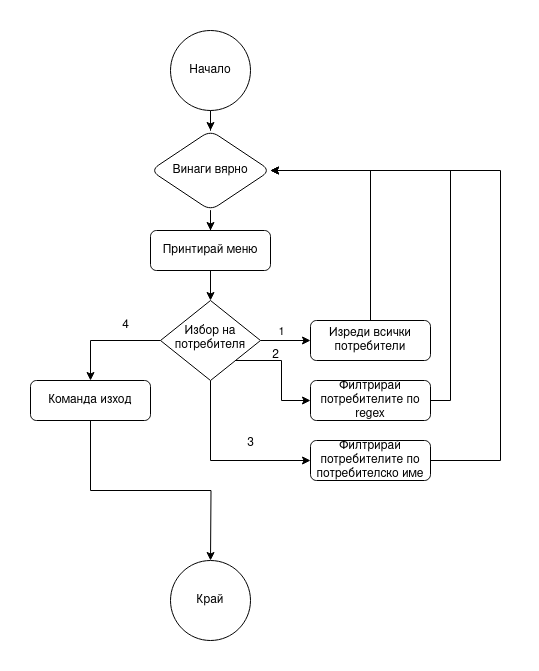

The diagram above was exported from draw.io. Its source (the exported page's mxGraphModel, read from the mxfile embedded in the PNG):
<mxGraphModel dx="1434" dy="1951" grid="1" gridSize="10" guides="1" tooltips="1" connect="1" arrows="1" fold="1" page="1" pageScale="1" pageWidth="827" pageHeight="1169" math="0" shadow="0">
  <root>
    <mxCell id="0" />
    <mxCell id="1" parent="0" />
    <mxCell id="2" style="edgeStyle=orthogonalEdgeStyle;rounded=0;orthogonalLoop=1;jettySize=auto;html=1;exitX=0.5;exitY=1;exitDx=0;exitDy=0;" edge="1" source="3" target="11" parent="1">
      <mxGeometry relative="1" as="geometry" />
    </mxCell>
    <mxCell id="3" value="Винаги вярно" style="rounded=1;whiteSpace=wrap;html=1;fontSize=12;glass=0;strokeWidth=1;shadow=0;shape=rhombus;perimeter=rhombusPerimeter;" vertex="1" parent="1">
      <mxGeometry x="160" y="80" width="120" height="80" as="geometry" />
    </mxCell>
    <mxCell id="4" style="edgeStyle=orthogonalEdgeStyle;rounded=0;orthogonalLoop=1;jettySize=auto;html=1;exitX=1;exitY=0.5;exitDx=0;exitDy=0;entryX=0;entryY=0.5;entryDx=0;entryDy=0;" edge="1" source="9" target="13" parent="1">
      <mxGeometry relative="1" as="geometry" />
    </mxCell>
    <mxCell id="5" value="&lt;div&gt;1&lt;/div&gt;" style="edgeLabel;html=1;align=center;verticalAlign=middle;resizable=0;points=[];" vertex="1" connectable="0" parent="4">
      <mxGeometry x="0.16" y="3" relative="1" as="geometry">
        <mxPoint x="-9" y="-7" as="offset" />
      </mxGeometry>
    </mxCell>
    <mxCell id="6" style="edgeStyle=orthogonalEdgeStyle;rounded=0;orthogonalLoop=1;jettySize=auto;html=1;exitX=1;exitY=1;exitDx=0;exitDy=0;entryX=0;entryY=0.5;entryDx=0;entryDy=0;" edge="1" source="9" target="17" parent="1">
      <mxGeometry relative="1" as="geometry">
        <mxPoint x="290" y="360" as="targetPoint" />
        <Array as="points">
          <mxPoint x="291" y="310" />
          <mxPoint x="291" y="350" />
        </Array>
      </mxGeometry>
    </mxCell>
    <mxCell id="7" style="edgeStyle=orthogonalEdgeStyle;rounded=0;orthogonalLoop=1;jettySize=auto;html=1;exitX=0.5;exitY=1;exitDx=0;exitDy=0;entryX=0;entryY=0.5;entryDx=0;entryDy=0;" edge="1" source="9" target="20" parent="1">
      <mxGeometry relative="1" as="geometry" />
    </mxCell>
    <mxCell id="8" style="edgeStyle=orthogonalEdgeStyle;rounded=0;orthogonalLoop=1;jettySize=auto;html=1;exitX=0;exitY=0.5;exitDx=0;exitDy=0;entryX=0.5;entryY=0;entryDx=0;entryDy=0;" edge="1" source="9" target="23" parent="1">
      <mxGeometry relative="1" as="geometry" />
    </mxCell>
    <mxCell id="9" value="Избор на потребителя" style="rhombus;whiteSpace=wrap;html=1;shadow=0;fontFamily=Helvetica;fontSize=12;align=center;strokeWidth=1;spacing=6;spacingTop=-4;" vertex="1" parent="1">
      <mxGeometry x="170" y="250" width="100" height="80" as="geometry" />
    </mxCell>
    <mxCell id="10" style="edgeStyle=orthogonalEdgeStyle;rounded=0;orthogonalLoop=1;jettySize=auto;html=1;exitX=0.5;exitY=1;exitDx=0;exitDy=0;entryX=0.5;entryY=0;entryDx=0;entryDy=0;" edge="1" source="11" target="9" parent="1">
      <mxGeometry relative="1" as="geometry" />
    </mxCell>
    <mxCell id="11" value="Принтирай меню" style="rounded=1;whiteSpace=wrap;html=1;fontSize=12;glass=0;strokeWidth=1;shadow=0;" vertex="1" parent="1">
      <mxGeometry x="160" y="180" width="120" height="40" as="geometry" />
    </mxCell>
    <mxCell id="12" style="edgeStyle=orthogonalEdgeStyle;rounded=0;orthogonalLoop=1;jettySize=auto;html=1;exitX=0.5;exitY=0;exitDx=0;exitDy=0;entryX=1;entryY=0.5;entryDx=0;entryDy=0;" edge="1" source="13" target="3" parent="1">
      <mxGeometry relative="1" as="geometry" />
    </mxCell>
    <mxCell id="13" value="Изреди всички потребители" style="rounded=1;whiteSpace=wrap;html=1;fontSize=12;glass=0;strokeWidth=1;shadow=0;" vertex="1" parent="1">
      <mxGeometry x="320" y="270" width="120" height="40" as="geometry" />
    </mxCell>
    <mxCell id="14" style="edgeStyle=orthogonalEdgeStyle;rounded=0;orthogonalLoop=1;jettySize=auto;html=1;exitX=0.5;exitY=1;exitDx=0;exitDy=0;" edge="1" source="15" target="3" parent="1">
      <mxGeometry relative="1" as="geometry" />
    </mxCell>
    <mxCell id="15" value="Начало" style="ellipse;whiteSpace=wrap;html=1;aspect=fixed;" vertex="1" parent="1">
      <mxGeometry x="180" y="-20" width="80" height="80" as="geometry" />
    </mxCell>
    <mxCell id="16" style="edgeStyle=orthogonalEdgeStyle;rounded=0;orthogonalLoop=1;jettySize=auto;html=1;exitX=1;exitY=0.5;exitDx=0;exitDy=0;entryX=1;entryY=0.5;entryDx=0;entryDy=0;" edge="1" source="17" target="3" parent="1">
      <mxGeometry relative="1" as="geometry" />
    </mxCell>
    <mxCell id="17" value="&lt;div&gt;Филтрирай потребителите по regex&lt;/div&gt;" style="rounded=1;whiteSpace=wrap;html=1;fontSize=12;glass=0;strokeWidth=1;shadow=0;" vertex="1" parent="1">
      <mxGeometry x="320" y="330" width="120" height="40" as="geometry" />
    </mxCell>
    <mxCell id="18" value="&lt;div&gt;2&lt;/div&gt;" style="text;html=1;align=center;verticalAlign=middle;resizable=0;points=[];autosize=1;strokeColor=none;fillColor=none;" vertex="1" parent="1">
      <mxGeometry x="270" y="290" width="30" height="30" as="geometry" />
    </mxCell>
    <mxCell id="19" style="edgeStyle=orthogonalEdgeStyle;rounded=0;orthogonalLoop=1;jettySize=auto;html=1;exitX=1;exitY=0.5;exitDx=0;exitDy=0;entryX=1;entryY=0.5;entryDx=0;entryDy=0;" edge="1" source="20" target="3" parent="1">
      <mxGeometry relative="1" as="geometry">
        <mxPoint x="520" y="120" as="targetPoint" />
        <Array as="points">
          <mxPoint x="510" y="410" />
          <mxPoint x="510" y="120" />
        </Array>
      </mxGeometry>
    </mxCell>
    <mxCell id="20" value="Филтрирай потребителите по потребителско име" style="rounded=1;whiteSpace=wrap;html=1;fontSize=12;glass=0;strokeWidth=1;shadow=0;" vertex="1" parent="1">
      <mxGeometry x="320" y="390" width="120" height="40" as="geometry" />
    </mxCell>
    <mxCell id="21" value="&lt;div&gt;3&lt;/div&gt;" style="text;html=1;align=center;verticalAlign=middle;resizable=0;points=[];autosize=1;strokeColor=none;fillColor=none;" vertex="1" parent="1">
      <mxGeometry x="245" y="378" width="30" height="30" as="geometry" />
    </mxCell>
    <mxCell id="22" style="edgeStyle=orthogonalEdgeStyle;rounded=0;orthogonalLoop=1;jettySize=auto;html=1;exitX=0.5;exitY=1;exitDx=0;exitDy=0;" edge="1" source="23" parent="1">
      <mxGeometry relative="1" as="geometry">
        <mxPoint x="220" y="510" as="targetPoint" />
      </mxGeometry>
    </mxCell>
    <mxCell id="23" value="Команда изход" style="rounded=1;whiteSpace=wrap;html=1;fontSize=12;glass=0;strokeWidth=1;shadow=0;" vertex="1" parent="1">
      <mxGeometry x="40" y="330" width="120" height="40" as="geometry" />
    </mxCell>
    <mxCell id="24" value="&lt;div&gt;4&lt;/div&gt;" style="text;html=1;align=center;verticalAlign=middle;resizable=0;points=[];autosize=1;strokeColor=none;fillColor=none;" vertex="1" parent="1">
      <mxGeometry x="120" y="260" width="30" height="30" as="geometry" />
    </mxCell>
    <mxCell id="25" value="Край" style="ellipse;whiteSpace=wrap;html=1;aspect=fixed;" vertex="1" parent="1">
      <mxGeometry x="180" y="510" width="80" height="80" as="geometry" />
    </mxCell>
  </root>
</mxGraphModel>